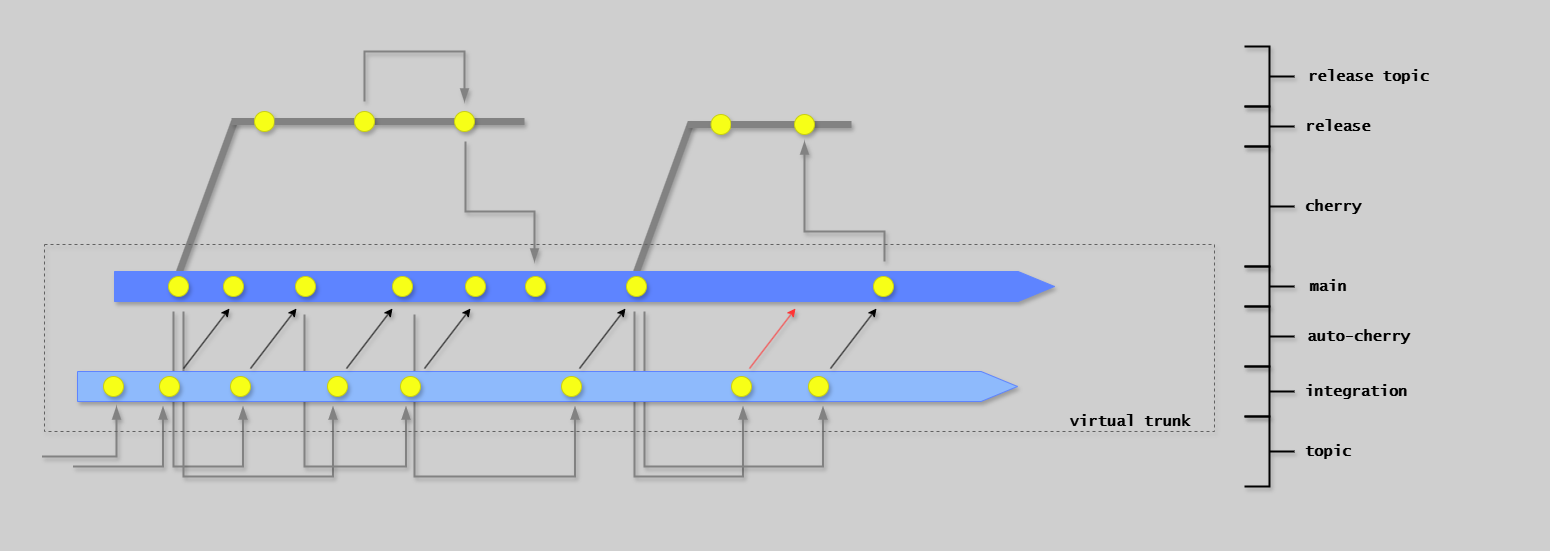

The diagram above was exported from draw.io. Its source (the exported page's mxGraphModel, read from the mxfile embedded in the PNG):
<mxGraphModel dx="2414" dy="-6616" grid="1" gridSize="10" guides="1" tooltips="1" connect="1" arrows="1" fold="1" page="1" pageScale="1" pageWidth="1654" pageHeight="1169" background="#CFCFCF" math="0" shadow="1">
  <root>
    <mxCell id="0" />
    <mxCell id="1" parent="0" />
    <mxCell id="RXrEg-iPyTun6N4x9hFU-55" value="" style="endArrow=none;html=1;rounded=0;strokeColor=#828282;strokeWidth=7;exitX=0.069;exitY=0.02;exitDx=0;exitDy=0;exitPerimeter=0;shadow=1;" parent="1" edge="1">
      <mxGeometry width="50" height="50" relative="1" as="geometry">
        <mxPoint x="-998.5" y="7309" as="sourcePoint" />
        <mxPoint x="-943.5" y="7158" as="targetPoint" />
      </mxGeometry>
    </mxCell>
    <mxCell id="G46-tSZCfBZYrONh_9nJ-37" value="" style="group;strokeColor=none;dashed=1;dashPattern=12 12;shadow=1;" parent="1" vertex="1" connectable="0">
      <mxGeometry x="-1630" y="7040" width="1540" height="540" as="geometry" />
    </mxCell>
    <mxCell id="aCDJL3sqAOU6FaK6RYbX-2" value="&lt;font size=&quot;1&quot;&gt;&lt;b style=&quot;font-size: 15px;&quot;&gt;main&lt;br&gt;&lt;/b&gt;&lt;/font&gt;" style="text;html=1;strokeColor=none;fillColor=none;align=center;verticalAlign=middle;whiteSpace=wrap;rounded=0;fontFamily=Lucida Console;shadow=1;" parent="1" vertex="1">
      <mxGeometry x="-331" y="7312" width="50" height="20" as="geometry" />
    </mxCell>
    <mxCell id="RXrEg-iPyTun6N4x9hFU-6" value="" style="endArrow=none;html=1;rounded=0;strokeColor=#828282;strokeWidth=7;exitX=0.069;exitY=0.02;exitDx=0;exitDy=0;exitPerimeter=0;shadow=1;" parent="1" source="RXrEg-iPyTun6N4x9hFU-3" edge="1">
      <mxGeometry width="50" height="50" relative="1" as="geometry">
        <mxPoint x="-1410" y="7267" as="sourcePoint" />
        <mxPoint x="-1400" y="7157" as="targetPoint" />
      </mxGeometry>
    </mxCell>
    <mxCell id="RXrEg-iPyTun6N4x9hFU-7" value="" style="endArrow=none;html=1;rounded=0;strokeColor=#828282;strokeWidth=7;shadow=1;" parent="1" source="RXrEg-iPyTun6N4x9hFU-15" edge="1">
      <mxGeometry width="50" height="50" relative="1" as="geometry">
        <mxPoint x="-1403" y="7157" as="sourcePoint" />
        <mxPoint x="-1110" y="7157" as="targetPoint" />
      </mxGeometry>
    </mxCell>
    <mxCell id="RXrEg-iPyTun6N4x9hFU-3" value="" style="shape=singleArrow;whiteSpace=wrap;html=1;arrowWidth=1;arrowSize=0.03868852459016379;fillColor=#5E84FF;strokeColor=#5E84FF;shadow=1;" parent="1" vertex="1">
      <mxGeometry x="-1520" y="7307" width="940" height="30" as="geometry" />
    </mxCell>
    <mxCell id="RXrEg-iPyTun6N4x9hFU-13" value="" style="endArrow=none;html=1;rounded=0;strokeColor=#828282;strokeWidth=7;shadow=1;" parent="1" target="RXrEg-iPyTun6N4x9hFU-12" edge="1">
      <mxGeometry width="50" height="50" relative="1" as="geometry">
        <mxPoint x="-1403" y="7157" as="sourcePoint" />
        <mxPoint x="-1110" y="7157" as="targetPoint" />
      </mxGeometry>
    </mxCell>
    <mxCell id="RXrEg-iPyTun6N4x9hFU-12" value="" style="ellipse;whiteSpace=wrap;html=1;aspect=fixed;fillColor=#F7FF17;strokeColor=#C8CF13;shadow=1;" parent="1" vertex="1">
      <mxGeometry x="-1380" y="7147" width="20" height="20" as="geometry" />
    </mxCell>
    <mxCell id="RXrEg-iPyTun6N4x9hFU-17" value="" style="endArrow=none;html=1;rounded=0;strokeColor=#828282;strokeWidth=7;shadow=1;" parent="1" source="RXrEg-iPyTun6N4x9hFU-12" target="RXrEg-iPyTun6N4x9hFU-15" edge="1">
      <mxGeometry width="50" height="50" relative="1" as="geometry">
        <mxPoint x="-1360" y="7157" as="sourcePoint" />
        <mxPoint x="-1110" y="7157" as="targetPoint" />
      </mxGeometry>
    </mxCell>
    <mxCell id="RXrEg-iPyTun6N4x9hFU-15" value="" style="ellipse;whiteSpace=wrap;html=1;aspect=fixed;fillColor=#F7FF17;strokeColor=#C8CF13;shadow=1;" parent="1" vertex="1">
      <mxGeometry x="-1280" y="7147" width="20" height="20" as="geometry" />
    </mxCell>
    <mxCell id="RXrEg-iPyTun6N4x9hFU-18" value="" style="ellipse;whiteSpace=wrap;html=1;aspect=fixed;fillColor=#F7FF17;strokeColor=#C8CF13;shadow=1;" parent="1" vertex="1">
      <mxGeometry x="-1180" y="7147" width="20" height="20" as="geometry" />
    </mxCell>
    <mxCell id="RXrEg-iPyTun6N4x9hFU-24" value="" style="ellipse;whiteSpace=wrap;html=1;aspect=fixed;fillColor=#F7FF17;strokeColor=#C8CF13;shadow=1;" parent="1" vertex="1">
      <mxGeometry x="-1466" y="7312" width="20" height="20" as="geometry" />
    </mxCell>
    <mxCell id="RXrEg-iPyTun6N4x9hFU-28" value="" style="ellipse;whiteSpace=wrap;html=1;aspect=fixed;fillColor=#F7FF17;strokeColor=#C8CF13;shadow=1;" parent="1" vertex="1">
      <mxGeometry x="-1411" y="7312" width="20" height="20" as="geometry" />
    </mxCell>
    <mxCell id="RXrEg-iPyTun6N4x9hFU-29" value="" style="ellipse;whiteSpace=wrap;html=1;aspect=fixed;fillColor=#F7FF17;strokeColor=#C8CF13;shadow=1;" parent="1" vertex="1">
      <mxGeometry x="-1339" y="7312" width="20" height="20" as="geometry" />
    </mxCell>
    <mxCell id="RXrEg-iPyTun6N4x9hFU-31" value="" style="ellipse;whiteSpace=wrap;html=1;aspect=fixed;fillColor=#F7FF17;strokeColor=#C8CF13;shadow=1;" parent="1" vertex="1">
      <mxGeometry x="-1242" y="7312" width="20" height="20" as="geometry" />
    </mxCell>
    <mxCell id="RXrEg-iPyTun6N4x9hFU-32" value="" style="ellipse;whiteSpace=wrap;html=1;aspect=fixed;fillColor=#F7FF17;strokeColor=#C8CF13;shadow=1;" parent="1" vertex="1">
      <mxGeometry x="-1169" y="7312" width="20" height="20" as="geometry" />
    </mxCell>
    <mxCell id="RXrEg-iPyTun6N4x9hFU-33" value="" style="ellipse;whiteSpace=wrap;html=1;aspect=fixed;fillColor=#F7FF17;strokeColor=#C8CF13;shadow=1;" parent="1" vertex="1">
      <mxGeometry x="-1109" y="7312" width="20" height="20" as="geometry" />
    </mxCell>
    <mxCell id="RXrEg-iPyTun6N4x9hFU-38" value="" style="ellipse;whiteSpace=wrap;html=1;aspect=fixed;fillColor=#F7FF17;strokeColor=#C8CF13;shadow=1;" parent="1" vertex="1">
      <mxGeometry x="-1008" y="7312" width="20" height="20" as="geometry" />
    </mxCell>
    <mxCell id="RXrEg-iPyTun6N4x9hFU-40" value="" style="edgeStyle=segmentEdgeStyle;endArrow=blockThin;html=1;curved=0;rounded=0;endSize=8;startSize=8;strokeColor=#828282;endFill=1;strokeWidth=2;shadow=1;" parent="1" edge="1">
      <mxGeometry width="50" height="50" relative="1" as="geometry">
        <mxPoint x="-1592.5" y="7492" as="sourcePoint" />
        <mxPoint x="-1518" y="7442" as="targetPoint" />
        <Array as="points">
          <mxPoint x="-1517.5" y="7492" />
        </Array>
      </mxGeometry>
    </mxCell>
    <mxCell id="RXrEg-iPyTun6N4x9hFU-41" value="" style="edgeStyle=segmentEdgeStyle;endArrow=blockThin;html=1;curved=0;rounded=0;endSize=8;startSize=8;strokeColor=#828282;endFill=1;strokeWidth=2;shadow=1;" parent="1" edge="1">
      <mxGeometry width="50" height="50" relative="1" as="geometry">
        <mxPoint x="-1561.5" y="7502" as="sourcePoint" />
        <mxPoint x="-1471.5" y="7442" as="targetPoint" />
        <Array as="points">
          <mxPoint x="-1471.5" y="7502" />
        </Array>
      </mxGeometry>
    </mxCell>
    <mxCell id="RXrEg-iPyTun6N4x9hFU-43" value="" style="edgeStyle=segmentEdgeStyle;endArrow=blockThin;html=1;curved=0;rounded=0;endSize=8;startSize=8;strokeColor=#828282;endFill=1;strokeWidth=2;shadow=1;" parent="1" edge="1">
      <mxGeometry width="50" height="50" relative="1" as="geometry">
        <mxPoint x="-1461" y="7347" as="sourcePoint" />
        <mxPoint x="-1391.5" y="7442" as="targetPoint" />
        <Array as="points">
          <mxPoint x="-1461.5" y="7502" />
          <mxPoint x="-1391.5" y="7502" />
        </Array>
      </mxGeometry>
    </mxCell>
    <mxCell id="RXrEg-iPyTun6N4x9hFU-44" value="" style="edgeStyle=segmentEdgeStyle;endArrow=blockThin;html=1;curved=0;rounded=0;endSize=8;startSize=8;strokeColor=#828282;endFill=1;strokeWidth=2;shadow=1;" parent="1" edge="1">
      <mxGeometry width="50" height="50" relative="1" as="geometry">
        <mxPoint x="-1451" y="7347" as="sourcePoint" />
        <mxPoint x="-1301.5" y="7442" as="targetPoint" />
        <Array as="points">
          <mxPoint x="-1451.5" y="7512" />
          <mxPoint x="-1301.5" y="7512" />
        </Array>
      </mxGeometry>
    </mxCell>
    <mxCell id="RXrEg-iPyTun6N4x9hFU-45" value="" style="edgeStyle=segmentEdgeStyle;endArrow=blockThin;html=1;curved=0;rounded=0;endSize=8;startSize=8;strokeColor=#828282;endFill=1;strokeWidth=2;shadow=1;" parent="1" edge="1">
      <mxGeometry width="50" height="50" relative="1" as="geometry">
        <mxPoint x="-1330" y="7350" as="sourcePoint" />
        <mxPoint x="-1228.5" y="7442" as="targetPoint" />
        <Array as="points">
          <mxPoint x="-1330" y="7502" />
          <mxPoint x="-1228" y="7502" />
        </Array>
      </mxGeometry>
    </mxCell>
    <mxCell id="RXrEg-iPyTun6N4x9hFU-48" value="" style="edgeStyle=segmentEdgeStyle;endArrow=blockThin;html=1;curved=0;rounded=0;endSize=8;startSize=8;strokeColor=#828282;endFill=1;strokeWidth=2;shadow=1;" parent="1" edge="1">
      <mxGeometry width="50" height="50" relative="1" as="geometry">
        <mxPoint x="-1220" y="7350" as="sourcePoint" />
        <mxPoint x="-1059.5" y="7442" as="targetPoint" />
        <Array as="points">
          <mxPoint x="-1220" y="7512" />
          <mxPoint x="-1059" y="7512" />
        </Array>
      </mxGeometry>
    </mxCell>
    <mxCell id="RXrEg-iPyTun6N4x9hFU-50" value="" style="edgeStyle=segmentEdgeStyle;endArrow=blockThin;html=1;curved=0;rounded=0;endSize=8;startSize=8;strokeColor=#828282;endFill=1;strokeWidth=2;shadow=1;" parent="1" edge="1">
      <mxGeometry width="50" height="50" relative="1" as="geometry">
        <mxPoint x="-1270" y="7137" as="sourcePoint" />
        <mxPoint x="-1170" y="7137" as="targetPoint" />
        <Array as="points">
          <mxPoint x="-1270" y="7087" />
          <mxPoint x="-1170" y="7087" />
          <mxPoint x="-1170" y="7137" />
        </Array>
      </mxGeometry>
    </mxCell>
    <mxCell id="RXrEg-iPyTun6N4x9hFU-52" value="" style="ellipse;whiteSpace=wrap;html=1;aspect=fixed;fillColor=#F7FF17;strokeColor=#C8CF13;shadow=1;" parent="1" vertex="1">
      <mxGeometry x="-761" y="7312" width="20" height="20" as="geometry" />
    </mxCell>
    <mxCell id="RXrEg-iPyTun6N4x9hFU-53" value="" style="edgeStyle=segmentEdgeStyle;endArrow=blockThin;html=1;curved=0;rounded=0;endSize=8;startSize=8;strokeColor=#828282;endFill=1;strokeWidth=2;shadow=1;" parent="1" edge="1">
      <mxGeometry width="50" height="50" relative="1" as="geometry">
        <mxPoint x="-1000" y="7347" as="sourcePoint" />
        <mxPoint x="-891.5" y="7442" as="targetPoint" />
        <Array as="points">
          <mxPoint x="-1000" y="7512" />
          <mxPoint x="-891" y="7512" />
        </Array>
      </mxGeometry>
    </mxCell>
    <mxCell id="RXrEg-iPyTun6N4x9hFU-54" value="" style="edgeStyle=segmentEdgeStyle;endArrow=blockThin;html=1;curved=0;rounded=0;endSize=8;startSize=8;strokeColor=#828282;endFill=1;strokeWidth=2;shadow=1;" parent="1" edge="1">
      <mxGeometry width="50" height="50" relative="1" as="geometry">
        <mxPoint x="-990" y="7347" as="sourcePoint" />
        <mxPoint x="-811.5" y="7442" as="targetPoint" />
        <Array as="points">
          <mxPoint x="-990" y="7502" />
          <mxPoint x="-811" y="7502" />
        </Array>
      </mxGeometry>
    </mxCell>
    <mxCell id="RXrEg-iPyTun6N4x9hFU-57" value="" style="endArrow=none;html=1;rounded=0;strokeColor=#828282;strokeWidth=7;shadow=1;" parent="1" target="RXrEg-iPyTun6N4x9hFU-58" edge="1">
      <mxGeometry width="50" height="50" relative="1" as="geometry">
        <mxPoint x="-946.5" y="7160" as="sourcePoint" />
        <mxPoint x="-653.5" y="7160" as="targetPoint" />
      </mxGeometry>
    </mxCell>
    <mxCell id="RXrEg-iPyTun6N4x9hFU-58" value="" style="ellipse;whiteSpace=wrap;html=1;aspect=fixed;fillColor=#F7FF17;strokeColor=#C8CF13;shadow=1;" parent="1" vertex="1">
      <mxGeometry x="-923.5" y="7150" width="20" height="20" as="geometry" />
    </mxCell>
    <mxCell id="RXrEg-iPyTun6N4x9hFU-59" value="" style="endArrow=none;html=1;rounded=0;strokeColor=#828282;strokeWidth=7;shadow=1;" parent="1" source="RXrEg-iPyTun6N4x9hFU-58" edge="1">
      <mxGeometry width="50" height="50" relative="1" as="geometry">
        <mxPoint x="-903.5" y="7160" as="sourcePoint" />
        <mxPoint x="-783" y="7160" as="targetPoint" />
      </mxGeometry>
    </mxCell>
    <mxCell id="RXrEg-iPyTun6N4x9hFU-62" value="" style="ellipse;whiteSpace=wrap;html=1;aspect=fixed;fillColor=#F7FF17;strokeColor=#C8CF13;shadow=1;" parent="1" vertex="1">
      <mxGeometry x="-840" y="7150" width="20" height="20" as="geometry" />
    </mxCell>
    <mxCell id="RXrEg-iPyTun6N4x9hFU-64" value="" style="edgeStyle=segmentEdgeStyle;endArrow=blockThin;html=1;curved=0;rounded=0;endSize=8;startSize=8;strokeColor=#828282;endFill=1;strokeWidth=2;shadow=1;" parent="1" edge="1">
      <mxGeometry width="50" height="50" relative="1" as="geometry">
        <mxPoint x="-750" y="7297" as="sourcePoint" />
        <mxPoint x="-830" y="7177" as="targetPoint" />
        <Array as="points">
          <mxPoint x="-750" y="7267" />
          <mxPoint x="-830" y="7267" />
        </Array>
      </mxGeometry>
    </mxCell>
    <mxCell id="RXrEg-iPyTun6N4x9hFU-66" value="" style="edgeStyle=segmentEdgeStyle;endArrow=blockThin;html=1;curved=0;rounded=0;endSize=8;startSize=8;strokeColor=#828282;endFill=1;strokeWidth=2;shadow=1;" parent="1" edge="1">
      <mxGeometry width="50" height="50" relative="1" as="geometry">
        <mxPoint x="-1169" y="7177" as="sourcePoint" />
        <mxPoint x="-1100" y="7297" as="targetPoint" />
        <Array as="points">
          <mxPoint x="-1169" y="7247" />
        </Array>
      </mxGeometry>
    </mxCell>
    <mxCell id="RXrEg-iPyTun6N4x9hFU-67" value="" style="strokeWidth=2;html=1;shape=mxgraph.flowchart.annotation_2;align=left;labelPosition=right;pointerEvents=1;direction=west;fontFamily=Lucida Console;shadow=1;" parent="1" vertex="1">
      <mxGeometry x="-390" y="7342" width="50" height="60" as="geometry" />
    </mxCell>
    <mxCell id="RXrEg-iPyTun6N4x9hFU-68" value="" style="strokeWidth=2;html=1;shape=mxgraph.flowchart.annotation_2;align=left;labelPosition=right;pointerEvents=1;direction=west;fontFamily=Lucida Console;shadow=1;" parent="1" vertex="1">
      <mxGeometry x="-390" y="7302" width="50" height="40" as="geometry" />
    </mxCell>
    <mxCell id="RXrEg-iPyTun6N4x9hFU-69" value="" style="strokeWidth=2;html=1;shape=mxgraph.flowchart.annotation_2;align=left;labelPosition=right;pointerEvents=1;direction=west;fontFamily=Lucida Console;shadow=1;" parent="1" vertex="1">
      <mxGeometry x="-390" y="7182" width="50" height="120" as="geometry" />
    </mxCell>
    <mxCell id="RXrEg-iPyTun6N4x9hFU-70" value="" style="strokeWidth=2;html=1;shape=mxgraph.flowchart.annotation_2;align=left;labelPosition=right;pointerEvents=1;direction=west;fontFamily=Lucida Console;shadow=1;" parent="1" vertex="1">
      <mxGeometry x="-390" y="7142" width="50" height="40" as="geometry" />
    </mxCell>
    <mxCell id="RXrEg-iPyTun6N4x9hFU-71" value="" style="strokeWidth=2;html=1;shape=mxgraph.flowchart.annotation_2;align=left;labelPosition=right;pointerEvents=1;direction=west;fontFamily=Lucida Console;shadow=1;" parent="1" vertex="1">
      <mxGeometry x="-390" y="7082" width="50" height="60" as="geometry" />
    </mxCell>
    <mxCell id="RXrEg-iPyTun6N4x9hFU-72" value="&lt;font size=&quot;1&quot;&gt;&lt;b style=&quot;font-size: 15px;&quot;&gt;auto-cherry&lt;br&gt;&lt;/b&gt;&lt;/font&gt;" style="text;html=1;strokeColor=none;fillColor=none;align=center;verticalAlign=middle;whiteSpace=wrap;rounded=0;fontFamily=Lucida Console;shadow=1;" parent="1" vertex="1">
      <mxGeometry x="-331" y="7362" width="111" height="20" as="geometry" />
    </mxCell>
    <mxCell id="RXrEg-iPyTun6N4x9hFU-73" value="&lt;font size=&quot;1&quot;&gt;&lt;b style=&quot;font-size: 15px;&quot;&gt;cherry&lt;br&gt;&lt;/b&gt;&lt;/font&gt;" style="text;html=1;strokeColor=none;fillColor=none;align=center;verticalAlign=middle;whiteSpace=wrap;rounded=0;fontFamily=Lucida Console;shadow=1;" parent="1" vertex="1">
      <mxGeometry x="-331" y="7232" width="60" height="20" as="geometry" />
    </mxCell>
    <mxCell id="RXrEg-iPyTun6N4x9hFU-74" value="&lt;font size=&quot;1&quot;&gt;&lt;b style=&quot;font-size: 15px;&quot;&gt;release&lt;br&gt;&lt;/b&gt;&lt;/font&gt;" style="text;html=1;strokeColor=none;fillColor=none;align=center;verticalAlign=middle;whiteSpace=wrap;rounded=0;fontFamily=Lucida Console;shadow=1;" parent="1" vertex="1">
      <mxGeometry x="-331" y="7152" width="70" height="20" as="geometry" />
    </mxCell>
    <mxCell id="RXrEg-iPyTun6N4x9hFU-75" value="&lt;font size=&quot;1&quot;&gt;&lt;b style=&quot;font-size: 15px;&quot;&gt;release topic&lt;br&gt;&lt;/b&gt;&lt;/font&gt;" style="text;html=1;strokeColor=none;fillColor=none;align=center;verticalAlign=middle;whiteSpace=wrap;rounded=0;fontFamily=Lucida Console;shadow=1;" parent="1" vertex="1">
      <mxGeometry x="-331" y="7102" width="131" height="20" as="geometry" />
    </mxCell>
    <mxCell id="fsX0NYJhNOt_ZMHreR-h-1" value="" style="shape=singleArrow;whiteSpace=wrap;html=1;arrowWidth=1;arrowSize=0.03868852459016379;fillColor=#8EBAFC;strokeColor=#5E84FF;shadow=1;" parent="1" vertex="1">
      <mxGeometry x="-1557" y="7407" width="940" height="30" as="geometry" />
    </mxCell>
    <mxCell id="fsX0NYJhNOt_ZMHreR-h-2" value="" style="ellipse;whiteSpace=wrap;html=1;aspect=fixed;fillColor=#F7FF17;strokeColor=#C8CF13;shadow=1;" parent="1" vertex="1">
      <mxGeometry x="-1531" y="7412" width="20" height="20" as="geometry" />
    </mxCell>
    <mxCell id="fsX0NYJhNOt_ZMHreR-h-3" value="" style="ellipse;whiteSpace=wrap;html=1;aspect=fixed;fillColor=#F7FF17;strokeColor=#C8CF13;shadow=1;" parent="1" vertex="1">
      <mxGeometry x="-1475" y="7412" width="20" height="20" as="geometry" />
    </mxCell>
    <mxCell id="fsX0NYJhNOt_ZMHreR-h-4" value="" style="ellipse;whiteSpace=wrap;html=1;aspect=fixed;fillColor=#F7FF17;strokeColor=#C8CF13;shadow=1;" parent="1" vertex="1">
      <mxGeometry x="-1404" y="7412" width="20" height="20" as="geometry" />
    </mxCell>
    <mxCell id="fsX0NYJhNOt_ZMHreR-h-5" value="" style="ellipse;whiteSpace=wrap;html=1;aspect=fixed;fillColor=#F7FF17;strokeColor=#C8CF13;shadow=1;" parent="1" vertex="1">
      <mxGeometry x="-1307" y="7412" width="20" height="20" as="geometry" />
    </mxCell>
    <mxCell id="fsX0NYJhNOt_ZMHreR-h-6" value="" style="ellipse;whiteSpace=wrap;html=1;aspect=fixed;fillColor=#F7FF17;strokeColor=#C8CF13;shadow=1;" parent="1" vertex="1">
      <mxGeometry x="-1234" y="7412" width="20" height="20" as="geometry" />
    </mxCell>
    <mxCell id="fsX0NYJhNOt_ZMHreR-h-8" value="" style="ellipse;whiteSpace=wrap;html=1;aspect=fixed;fillColor=#F7FF17;strokeColor=#C8CF13;shadow=1;" parent="1" vertex="1">
      <mxGeometry x="-1073" y="7412" width="20" height="20" as="geometry" />
    </mxCell>
    <mxCell id="fsX0NYJhNOt_ZMHreR-h-9" value="" style="ellipse;whiteSpace=wrap;html=1;aspect=fixed;fillColor=#F7FF17;strokeColor=#C8CF13;shadow=1;" parent="1" vertex="1">
      <mxGeometry x="-903" y="7412" width="20" height="20" as="geometry" />
    </mxCell>
    <mxCell id="fsX0NYJhNOt_ZMHreR-h-10" value="" style="ellipse;whiteSpace=wrap;html=1;aspect=fixed;fillColor=#F7FF17;strokeColor=#C8CF13;shadow=1;" parent="1" vertex="1">
      <mxGeometry x="-826" y="7412" width="20" height="20" as="geometry" />
    </mxCell>
    <mxCell id="fsX0NYJhNOt_ZMHreR-h-11" value="" style="endArrow=classic;html=1;rounded=0;shadow=1;" parent="1" edge="1">
      <mxGeometry width="50" height="50" relative="1" as="geometry">
        <mxPoint x="-1451" y="7404" as="sourcePoint" />
        <mxPoint x="-1405" y="7344" as="targetPoint" />
      </mxGeometry>
    </mxCell>
    <mxCell id="fsX0NYJhNOt_ZMHreR-h-12" value="" style="endArrow=classic;html=1;rounded=0;shadow=1;" parent="1" edge="1">
      <mxGeometry width="50" height="50" relative="1" as="geometry">
        <mxPoint x="-1384" y="7404" as="sourcePoint" />
        <mxPoint x="-1338" y="7344" as="targetPoint" />
      </mxGeometry>
    </mxCell>
    <mxCell id="fsX0NYJhNOt_ZMHreR-h-13" value="" style="endArrow=classic;html=1;rounded=0;shadow=1;" parent="1" edge="1">
      <mxGeometry width="50" height="50" relative="1" as="geometry">
        <mxPoint x="-1288" y="7404" as="sourcePoint" />
        <mxPoint x="-1242" y="7344" as="targetPoint" />
      </mxGeometry>
    </mxCell>
    <mxCell id="fsX0NYJhNOt_ZMHreR-h-14" value="" style="endArrow=classic;html=1;rounded=0;shadow=1;" parent="1" edge="1">
      <mxGeometry width="50" height="50" relative="1" as="geometry">
        <mxPoint x="-1210" y="7404" as="sourcePoint" />
        <mxPoint x="-1164" y="7344" as="targetPoint" />
      </mxGeometry>
    </mxCell>
    <mxCell id="fsX0NYJhNOt_ZMHreR-h-16" value="" style="endArrow=classic;html=1;rounded=0;shadow=1;" parent="1" edge="1">
      <mxGeometry width="50" height="50" relative="1" as="geometry">
        <mxPoint x="-1055" y="7404" as="sourcePoint" />
        <mxPoint x="-1009" y="7344" as="targetPoint" />
      </mxGeometry>
    </mxCell>
    <mxCell id="fsX0NYJhNOt_ZMHreR-h-17" value="" style="endArrow=classic;html=1;rounded=0;strokeColor=#FF3333;shadow=1;" parent="1" edge="1">
      <mxGeometry width="50" height="50" relative="1" as="geometry">
        <mxPoint x="-885" y="7404" as="sourcePoint" />
        <mxPoint x="-839" y="7344" as="targetPoint" />
      </mxGeometry>
    </mxCell>
    <mxCell id="fsX0NYJhNOt_ZMHreR-h-18" value="" style="endArrow=classic;html=1;rounded=0;shadow=1;" parent="1" edge="1">
      <mxGeometry width="50" height="50" relative="1" as="geometry">
        <mxPoint x="-804" y="7404" as="sourcePoint" />
        <mxPoint x="-758" y="7344" as="targetPoint" />
      </mxGeometry>
    </mxCell>
    <mxCell id="fsX0NYJhNOt_ZMHreR-h-19" value="" style="strokeWidth=2;html=1;shape=mxgraph.flowchart.annotation_2;align=left;labelPosition=right;pointerEvents=1;direction=west;fontFamily=Lucida Console;shadow=1;" parent="1" vertex="1">
      <mxGeometry x="-390" y="7452" width="50" height="70" as="geometry" />
    </mxCell>
    <mxCell id="fsX0NYJhNOt_ZMHreR-h-20" value="&lt;font size=&quot;1&quot;&gt;&lt;b style=&quot;font-size: 15px;&quot;&gt;topic&lt;br&gt;&lt;/b&gt;&lt;/font&gt;" style="text;html=1;strokeColor=none;fillColor=none;align=center;verticalAlign=middle;whiteSpace=wrap;rounded=0;fontFamily=Lucida Console;shadow=1;" parent="1" vertex="1">
      <mxGeometry x="-331" y="7477" width="50" height="20" as="geometry" />
    </mxCell>
    <mxCell id="fsX0NYJhNOt_ZMHreR-h-21" value="" style="strokeWidth=2;html=1;shape=mxgraph.flowchart.annotation_2;align=left;labelPosition=right;pointerEvents=1;direction=west;fontFamily=Lucida Console;shadow=1;" parent="1" vertex="1">
      <mxGeometry x="-390" y="7402" width="50" height="50" as="geometry" />
    </mxCell>
    <mxCell id="fsX0NYJhNOt_ZMHreR-h-22" value="&lt;font size=&quot;1&quot;&gt;&lt;b style=&quot;font-size: 15px;&quot;&gt;integration&lt;br&gt;&lt;/b&gt;&lt;/font&gt;" style="text;html=1;strokeColor=none;fillColor=none;align=center;verticalAlign=middle;whiteSpace=wrap;rounded=0;fontFamily=Lucida Console;shadow=1;" parent="1" vertex="1">
      <mxGeometry x="-331" y="7417" width="105.5" height="20" as="geometry" />
    </mxCell>
    <mxCell id="fsX0NYJhNOt_ZMHreR-h-24" value="" style="group;strokeColor=#616161;dashed=1;shadow=1;" parent="1" vertex="1" connectable="0">
      <mxGeometry x="-1590" y="7280" width="1170" height="187" as="geometry" />
    </mxCell>
    <mxCell id="fsX0NYJhNOt_ZMHreR-h-25" value="&lt;font size=&quot;1&quot;&gt;&lt;b style=&quot;font-size: 15px;&quot;&gt;virtual trunk&lt;br&gt;&lt;/b&gt;&lt;/font&gt;" style="text;html=1;strokeColor=none;fillColor=none;align=center;verticalAlign=middle;whiteSpace=wrap;rounded=0;fontFamily=Lucida Console;shadow=1;" parent="1" vertex="1">
      <mxGeometry x="-572" y="7447" width="135.5" height="20" as="geometry" />
    </mxCell>
  </root>
</mxGraphModel>